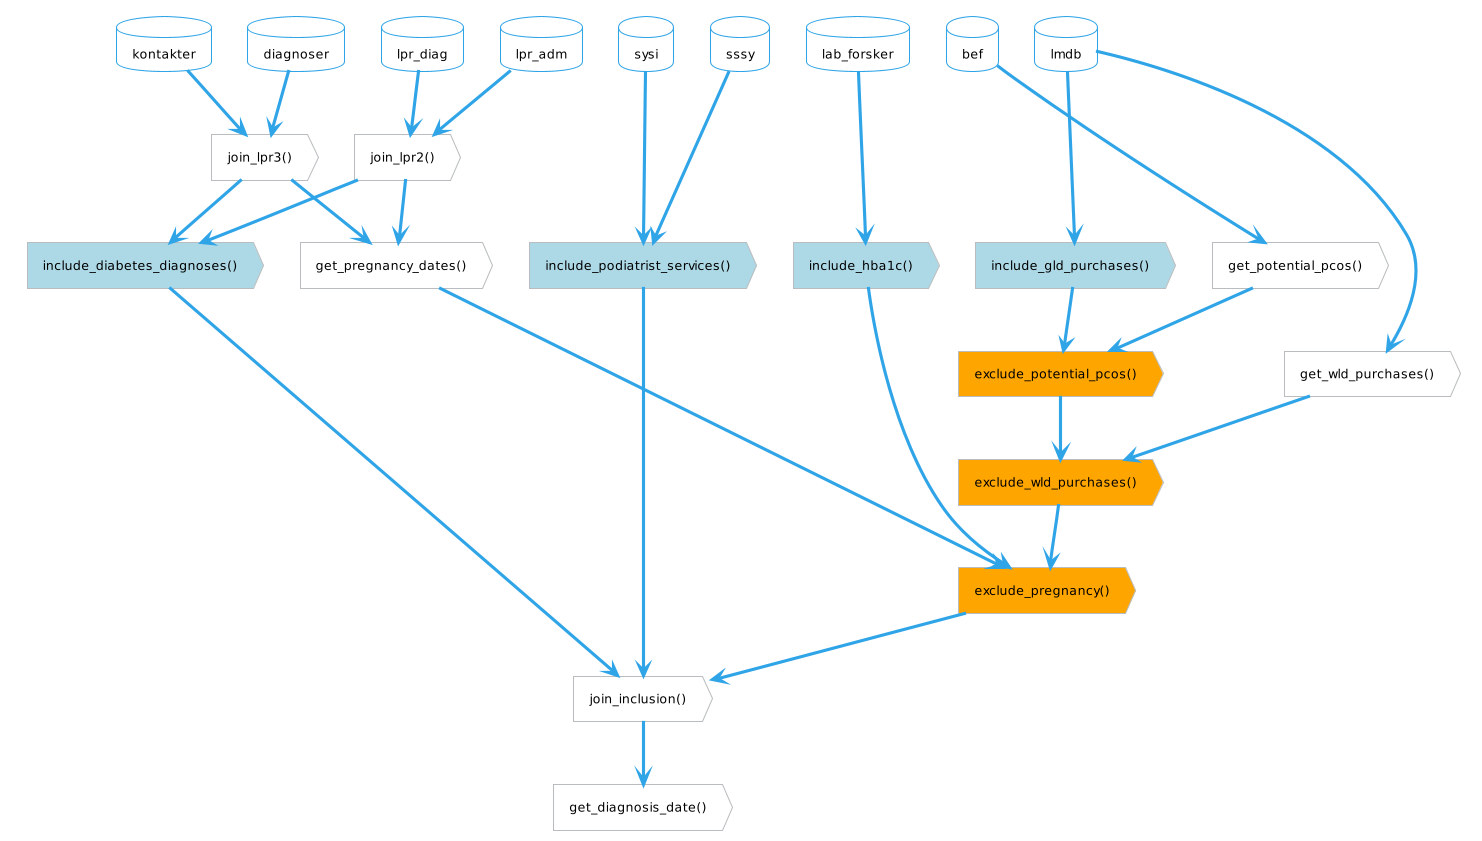

The diagram above was rendered by PlantUML. Its source (embedded in the PNG):
@startuml function-flow-population
!theme cerulean-outline
<style>
action, card, database, rectangle {
    FontColor black
}
.inclusion {
    BackgroundColor lightblue
}
.exclusion {
    BackgroundColor orange
}
</style>

hide <<inclusion>> stereotype
hide <<exclusion>> stereotype

'Diabetes population extraction
    together {
        database sssy
        database sysi
        database lpr_diag
        database lpr_adm
        database lmdb
        database lab_forsker
        database kontakter
        database diagnoser
        database bef
    }
    together {
            action "join_lpr2()" as lpr2
            action "join_lpr3()" as lpr3
    }

    action "get_potential_pcos()" as pcos
    action "get_wld_purchases()" as wld

    together {
        action "exclude_pregnancy()" as ex_pregnancy <<exclusion>>
        action "exclude_wld_purchases()" as ex_wld <<exclusion>>
        action "exclude_potential_pcos()" as ex_pcos <<exclusion>>
    }
    together {
        action "include_diabetes_diagnoses()" as in_diagnoses <<inclusion>>
        action "include_hba1c()" as in_hba1c <<inclusion>>
        action "include_podiatrist_services()" as in_podiatrist <<inclusion>>
        action "include_gld_purchases()" as in_gld <<inclusion>>
        action "get_pregnancy_dates()" as pregnancy
    }

    action "join_inclusion()" as join_inclusion
    action "get_diagnosis_date()" as diagnosis_date

'join lpr
    lpr_diag --> lpr2
    lpr_adm --> lpr2
    kontakter --> lpr3
    diagnoser --> lpr3

'inclusion: podiatrist services
    sssy --> in_podiatrist
    sysi --> in_podiatrist
    in_podiatrist --> join_inclusion

'inclusion: hba1c
    lab_forsker --> in_hba1c
    in_hba1c --> ex_pregnancy
    ex_pregnancy --> join_inclusion

'inclusion: gld purchases
    lmdb --> in_gld
    in_gld --> ex_pcos
    ex_pcos --> ex_wld
    ex_wld --> ex_pregnancy

'inclusion: diabetes diagnoses
    lpr2 --> in_diagnoses
    lpr3 --> in_diagnoses
    in_diagnoses --> join_inclusion

'helper functions
    lpr2 --> pregnancy
    lpr3 --> pregnancy
    pregnancy --> ex_pregnancy
    lmdb --> wld
    wld --> ex_wld
    bef --> pcos
    pcos --> ex_pcos
    join_inclusion --> diagnosis_date

@enduml